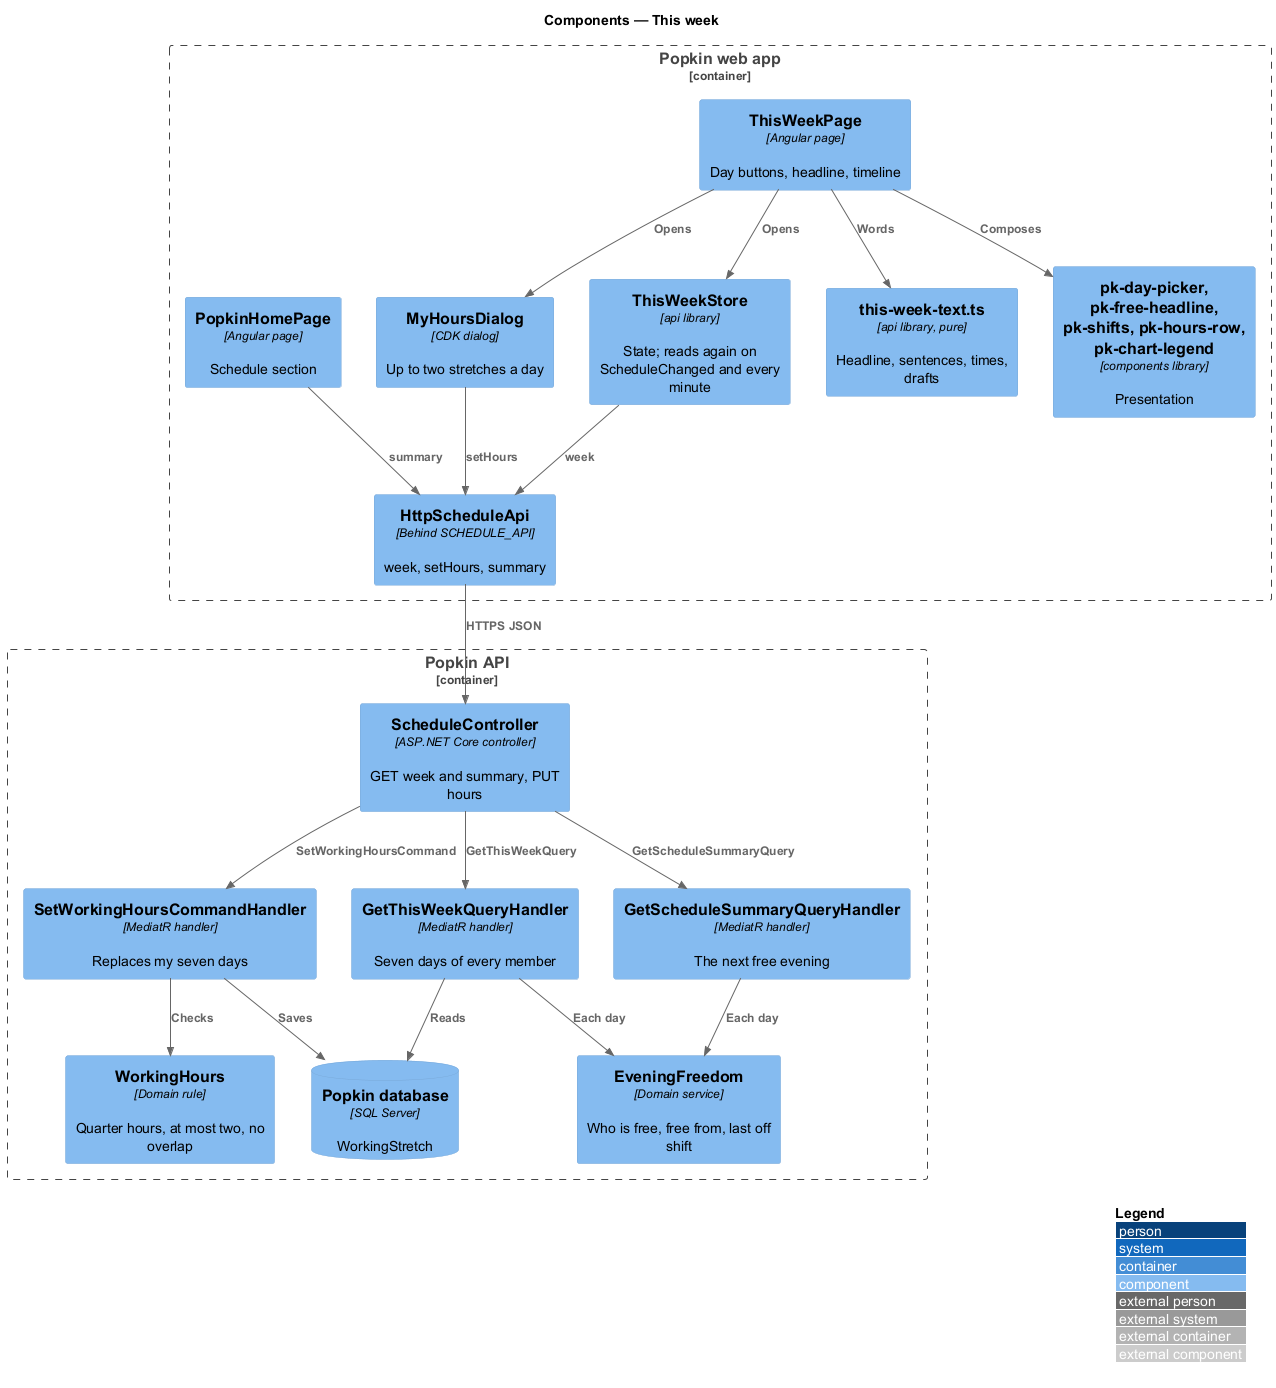

The diagram above was rendered by PlantUML. Its source (embedded in the PNG):
@startuml
!include <C4/C4_Component>
LAYOUT_WITH_LEGEND()
title Components — This week

Container_Boundary(web, "Popkin web app") {
  Component(page, "ThisWeekPage", "Angular page", "Day buttons, headline, timeline")
  Component(dialog, "MyHoursDialog", "CDK dialog", "Up to two stretches a day")
  Component(home, "PopkinHomePage", "Angular page", "Schedule section")
  Component(store, "ThisWeekStore", "api library", "State; reads again on ScheduleChanged and every minute")
  Component(text, "this-week-text.ts", "api library, pure", "Headline, sentences, times, drafts")
  Component(client, "HttpScheduleApi", "Behind SCHEDULE_API", "week, setHours, summary")
  Component(ui, "pk-day-picker, pk-free-headline, pk-shifts, pk-hours-row, pk-chart-legend", "components library", "Presentation")
}
Container_Boundary(api, "Popkin API") {
  Component(ctrl, "ScheduleController", "ASP.NET Core controller", "GET week and summary, PUT hours")
  Component(query, "GetThisWeekQueryHandler", "MediatR handler", "Seven days of every member")
  Component(summary, "GetScheduleSummaryQueryHandler", "MediatR handler", "The next free evening")
  Component(cmd, "SetWorkingHoursCommandHandler", "MediatR handler", "Replaces my seven days")
  Component(freedom, "EveningFreedom", "Domain service", "Who is free, free from, last off shift")
  Component(hours, "WorkingHours", "Domain rule", "Quarter hours, at most two, no overlap")
  ComponentDb(db, "Popkin database", "SQL Server", "WorkingStretch")
}
Rel(page, store, "Opens")
Rel(page, dialog, "Opens")
Rel(page, ui, "Composes")
Rel(page, text, "Words")
Rel(home, client, "summary")
Rel(store, client, "week")
Rel(dialog, client, "setHours")
Rel(client, ctrl, "HTTPS JSON")
Rel(ctrl, query, "GetThisWeekQuery")
Rel(ctrl, summary, "GetScheduleSummaryQuery")
Rel(ctrl, cmd, "SetWorkingHoursCommand")
Rel(query, freedom, "Each day")
Rel(summary, freedom, "Each day")
Rel(cmd, hours, "Checks")
Rel(query, db, "Reads")
Rel(cmd, db, "Saves")
@enduml